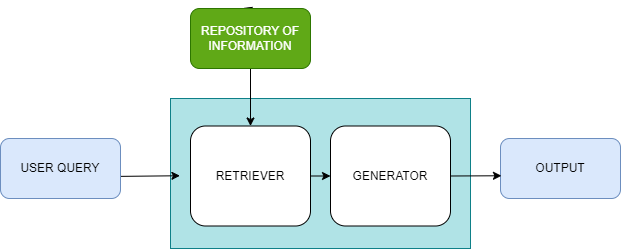

The diagram above was exported from draw.io. Its source (the exported page's mxGraphModel, read from the mxfile embedded in the PNG):
<mxGraphModel dx="977" dy="607" grid="1" gridSize="10" guides="1" tooltips="1" connect="1" arrows="1" fold="1" page="1" pageScale="1" pageWidth="850" pageHeight="1100" math="0" shadow="0">
  <root>
    <mxCell id="0" />
    <mxCell id="1" parent="0" />
    <mxCell id="Y5pH6cTogeahdD_2lZMq-14" value="" style="rounded=0;whiteSpace=wrap;html=1;fillColor=#b0e3e6;strokeColor=#0e8088;" vertex="1" parent="1">
      <mxGeometry x="200" y="220" width="300" height="150" as="geometry" />
    </mxCell>
    <mxCell id="Y5pH6cTogeahdD_2lZMq-1" value="USER QUERY" style="rounded=1;whiteSpace=wrap;html=1;fillColor=#dae8fc;strokeColor=#6c8ebf;" vertex="1" parent="1">
      <mxGeometry x="30" y="260" width="120" height="60" as="geometry" />
    </mxCell>
    <mxCell id="Y5pH6cTogeahdD_2lZMq-3" value="RETRIEVER" style="rounded=1;whiteSpace=wrap;html=1;" vertex="1" parent="1">
      <mxGeometry x="220" y="247.5" width="120" height="100" as="geometry" />
    </mxCell>
    <mxCell id="Y5pH6cTogeahdD_2lZMq-4" value="GENERATOR" style="rounded=1;whiteSpace=wrap;html=1;" vertex="1" parent="1">
      <mxGeometry x="360" y="247.5" width="120" height="100" as="geometry" />
    </mxCell>
    <mxCell id="Y5pH6cTogeahdD_2lZMq-5" value="OUTPUT" style="rounded=1;whiteSpace=wrap;html=1;fillColor=#dae8fc;strokeColor=#6c8ebf;" vertex="1" parent="1">
      <mxGeometry x="530" y="260" width="120" height="60" as="geometry" />
    </mxCell>
    <mxCell id="Y5pH6cTogeahdD_2lZMq-8" value="" style="endArrow=classic;html=1;rounded=0;entryX=-0.002;entryY=0.464;entryDx=0;entryDy=0;entryPerimeter=0;exitX=1.004;exitY=0.631;exitDx=0;exitDy=0;exitPerimeter=0;" edge="1" parent="1" source="Y5pH6cTogeahdD_2lZMq-1">
      <mxGeometry width="50" height="50" relative="1" as="geometry">
        <mxPoint x="150" y="310" as="sourcePoint" />
        <mxPoint x="209.43000000000006" y="297.24" as="targetPoint" />
      </mxGeometry>
    </mxCell>
    <mxCell id="Y5pH6cTogeahdD_2lZMq-9" value="" style="endArrow=classic;html=1;rounded=0;exitX=1;exitY=0.5;exitDx=0;exitDy=0;entryX=0;entryY=0.5;entryDx=0;entryDy=0;" edge="1" parent="1" source="Y5pH6cTogeahdD_2lZMq-3" target="Y5pH6cTogeahdD_2lZMq-4">
      <mxGeometry width="50" height="50" relative="1" as="geometry">
        <mxPoint x="317.5" y="332.5" as="sourcePoint" />
        <mxPoint x="367.5" y="282.5" as="targetPoint" />
      </mxGeometry>
    </mxCell>
    <mxCell id="Y5pH6cTogeahdD_2lZMq-11" value="" style="endArrow=classic;html=1;rounded=0;exitX=1;exitY=0.5;exitDx=0;exitDy=0;entryX=0.008;entryY=0.621;entryDx=0;entryDy=0;entryPerimeter=0;" edge="1" parent="1" source="Y5pH6cTogeahdD_2lZMq-4" target="Y5pH6cTogeahdD_2lZMq-5">
      <mxGeometry width="50" height="50" relative="1" as="geometry">
        <mxPoint x="480" y="290" as="sourcePoint" />
        <mxPoint x="530" y="240" as="targetPoint" />
      </mxGeometry>
    </mxCell>
    <mxCell id="Y5pH6cTogeahdD_2lZMq-15" value="" style="endArrow=classic;html=1;rounded=0;entryX=0.442;entryY=-0.01;entryDx=0;entryDy=0;entryPerimeter=0;" edge="1" parent="1" target="Y5pH6cTogeahdD_2lZMq-6">
      <mxGeometry width="50" height="50" relative="1" as="geometry">
        <mxPoint x="330" y="150" as="sourcePoint" />
        <mxPoint x="273" y="247" as="targetPoint" />
        <Array as="points" />
      </mxGeometry>
    </mxCell>
    <mxCell id="Y5pH6cTogeahdD_2lZMq-16" value="" style="edgeStyle=orthogonalEdgeStyle;rounded=0;orthogonalLoop=1;jettySize=auto;html=1;" edge="1" parent="1" source="Y5pH6cTogeahdD_2lZMq-6" target="Y5pH6cTogeahdD_2lZMq-3">
      <mxGeometry relative="1" as="geometry" />
    </mxCell>
    <mxCell id="Y5pH6cTogeahdD_2lZMq-6" value="REPOSITORY OF INFORMATION" style="rounded=1;whiteSpace=wrap;html=1;fillColor=#60a917;fontColor=#ffffff;strokeColor=#2D7600;" vertex="1" parent="1">
      <mxGeometry x="220" y="130" width="120" height="60" as="geometry" />
    </mxCell>
  </root>
</mxGraphModel>